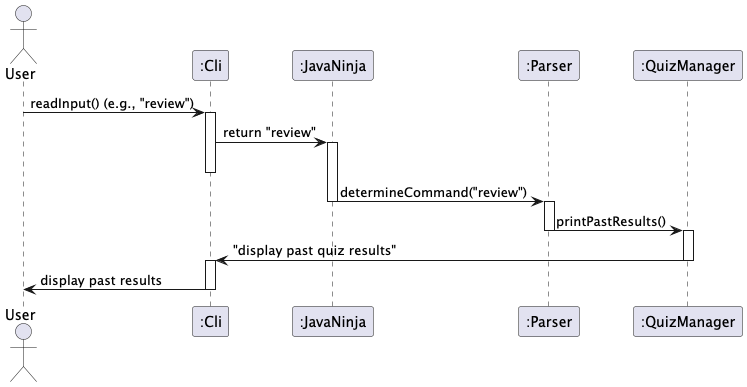

The diagram above was rendered by PlantUML. Its source (embedded in the PNG):
@startuml

actor User

participant ":Cli" as CLI
participant ":JavaNinja" as JN
participant ":Parser" as P
participant ":QuizManager" as QM


User -> CLI : readInput() (e.g., "review")
activate CLI
CLI -> JN : return "review"
activate JN
deactivate CLI

JN -> P : determineCommand("review")
deactivate JN
activate P
P -> QM : printPastResults()
deactivate P
activate QM
QM -> CLI : "display past quiz results"
deactivate QM
activate CLI
CLI -> User : display past results
deactivate CLI
deactivate P



@enduml